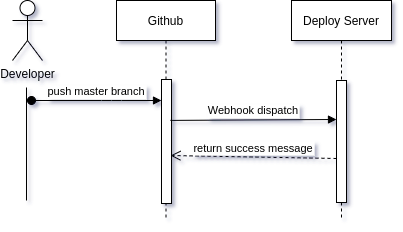

The diagram above was exported from draw.io. Its source (the exported page's mxGraphModel, read from the mxfile embedded in the PNG):
<mxGraphModel dx="1110" dy="744" grid="1" gridSize="10" guides="1" tooltips="1" connect="1" arrows="1" fold="1" page="1" pageScale="1" pageWidth="850" pageHeight="1100" math="0" shadow="0">
  <root>
    <mxCell id="0" />
    <mxCell id="1" parent="0" />
    <mxCell id="2" value="Github" style="shape=umlLifeline;perimeter=lifelinePerimeter;container=1;collapsible=0;recursiveResize=0;rounded=0;shadow=0;strokeWidth=1;" vertex="1" parent="1">
      <mxGeometry x="370" y="200" width="99" height="220" as="geometry" />
    </mxCell>
    <mxCell id="3" value="" style="points=[];perimeter=orthogonalPerimeter;rounded=0;shadow=0;strokeWidth=1;" vertex="1" parent="2">
      <mxGeometry x="45" y="79" width="10" height="124" as="geometry" />
    </mxCell>
    <mxCell id="4" value="push master branch" style="verticalAlign=bottom;startArrow=oval;endArrow=block;startSize=8;shadow=0;strokeWidth=1;" edge="1" parent="2" target="3">
      <mxGeometry relative="1" as="geometry">
        <mxPoint x="-85" y="100" as="sourcePoint" />
        <Array as="points">
          <mxPoint x="-5" y="100" />
        </Array>
      </mxGeometry>
    </mxCell>
    <mxCell id="5" value="Deploy Server" style="shape=umlLifeline;perimeter=lifelinePerimeter;container=1;collapsible=0;recursiveResize=0;rounded=0;shadow=0;strokeWidth=1;" vertex="1" parent="1">
      <mxGeometry x="545" y="200" width="100" height="219" as="geometry" />
    </mxCell>
    <mxCell id="6" value="" style="points=[];perimeter=orthogonalPerimeter;rounded=0;shadow=0;strokeWidth=1;" vertex="1" parent="5">
      <mxGeometry x="45" y="80" width="10" height="122" as="geometry" />
    </mxCell>
    <mxCell id="7" value="return success message" style="verticalAlign=bottom;endArrow=open;dashed=1;endSize=8;exitX=0;exitY=0.95;shadow=0;strokeWidth=1;entryX=0.9;entryY=0.613;entryDx=0;entryDy=0;entryPerimeter=0;" edge="1" target="3" parent="1">
      <mxGeometry relative="1" as="geometry">
        <mxPoint x="430" y="358" as="targetPoint" />
        <mxPoint x="590" y="357.9999999999998" as="sourcePoint" />
      </mxGeometry>
    </mxCell>
    <mxCell id="8" value="Webhook dispatch" style="verticalAlign=bottom;endArrow=block;entryX=0;entryY=0;shadow=0;strokeWidth=1;exitX=0.545;exitY=0.545;exitDx=0;exitDy=0;exitPerimeter=0;" edge="1" source="2" parent="1">
      <mxGeometry relative="1" as="geometry">
        <mxPoint x="440" y="319" as="sourcePoint" />
        <mxPoint x="590" y="319" as="targetPoint" />
      </mxGeometry>
    </mxCell>
    <mxCell id="9" value="" style="endArrow=none;html=1;" edge="1" parent="1">
      <mxGeometry width="50" height="50" relative="1" as="geometry">
        <mxPoint x="280" y="400" as="sourcePoint" />
        <mxPoint x="280" y="287" as="targetPoint" />
      </mxGeometry>
    </mxCell>
    <mxCell id="10" value="Developer" style="shape=umlActor;verticalLabelPosition=bottom;verticalAlign=top;html=1;outlineConnect=0;" vertex="1" parent="1">
      <mxGeometry x="266" y="200" width="30" height="60" as="geometry" />
    </mxCell>
  </root>
</mxGraphModel>